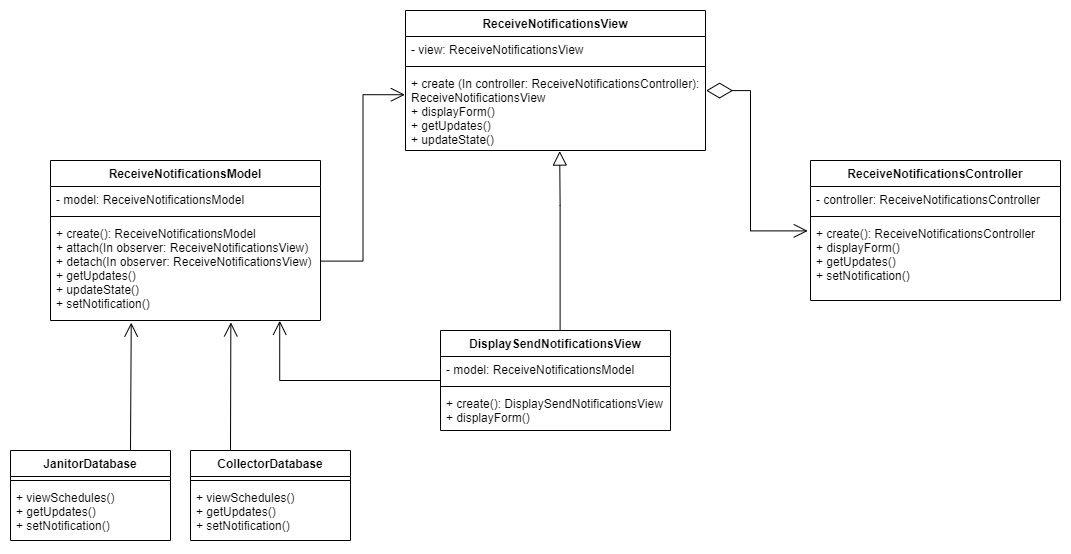

The diagram above was exported from draw.io. Its source (the exported page's mxGraphModel, read from the mxfile embedded in the PNG):
<mxGraphModel dx="1278" dy="571" grid="1" gridSize="10" guides="1" tooltips="1" connect="1" arrows="1" fold="1" page="1" pageScale="1" pageWidth="1169" pageHeight="827" math="0" shadow="0">
  <root>
    <mxCell id="0" />
    <mxCell id="1" parent="0" />
    <mxCell id="OZWdn4djsNC_pmEPxdEF-1" value="ReceiveNotificationsView" style="swimlane;fontStyle=1;align=center;verticalAlign=top;childLayout=stackLayout;horizontal=1;startSize=26;horizontalStack=0;resizeParent=1;resizeParentMax=0;resizeLast=0;collapsible=1;marginBottom=0;" parent="1" vertex="1">
      <mxGeometry x="445" y="210" width="300" height="140" as="geometry" />
    </mxCell>
    <mxCell id="OZWdn4djsNC_pmEPxdEF-2" value="- view: ReceiveNotificationsView" style="text;strokeColor=none;fillColor=none;align=left;verticalAlign=top;spacingLeft=4;spacingRight=4;overflow=hidden;rotatable=0;points=[[0,0.5],[1,0.5]];portConstraint=eastwest;" parent="OZWdn4djsNC_pmEPxdEF-1" vertex="1">
      <mxGeometry y="26" width="300" height="26" as="geometry" />
    </mxCell>
    <mxCell id="OZWdn4djsNC_pmEPxdEF-3" value="" style="line;strokeWidth=1;fillColor=none;align=left;verticalAlign=middle;spacingTop=-1;spacingLeft=3;spacingRight=3;rotatable=0;labelPosition=right;points=[];portConstraint=eastwest;strokeColor=inherit;" parent="OZWdn4djsNC_pmEPxdEF-1" vertex="1">
      <mxGeometry y="52" width="300" height="8" as="geometry" />
    </mxCell>
    <mxCell id="OZWdn4djsNC_pmEPxdEF-4" value="+ create (In controller: ReceiveNotificationsController):&#10;ReceiveNotificationsView&#10;+ displayForm()&#10;+ getUpdates()&#10;+ updateState()" style="text;strokeColor=none;fillColor=none;align=left;verticalAlign=top;spacingLeft=4;spacingRight=4;overflow=hidden;rotatable=0;points=[[0,0.5],[1,0.5]];portConstraint=eastwest;" parent="OZWdn4djsNC_pmEPxdEF-1" vertex="1">
      <mxGeometry y="60" width="300" height="80" as="geometry" />
    </mxCell>
    <mxCell id="OZWdn4djsNC_pmEPxdEF-5" value="ReceiveNotificationsModel" style="swimlane;fontStyle=1;align=center;verticalAlign=top;childLayout=stackLayout;horizontal=1;startSize=26;horizontalStack=0;resizeParent=1;resizeParentMax=0;resizeLast=0;collapsible=1;marginBottom=0;" parent="1" vertex="1">
      <mxGeometry x="90" y="360" width="270" height="160" as="geometry" />
    </mxCell>
    <mxCell id="OZWdn4djsNC_pmEPxdEF-6" value="- model: ReceiveNotificationsModel" style="text;strokeColor=none;fillColor=none;align=left;verticalAlign=top;spacingLeft=4;spacingRight=4;overflow=hidden;rotatable=0;points=[[0,0.5],[1,0.5]];portConstraint=eastwest;" parent="OZWdn4djsNC_pmEPxdEF-5" vertex="1">
      <mxGeometry y="26" width="270" height="26" as="geometry" />
    </mxCell>
    <mxCell id="OZWdn4djsNC_pmEPxdEF-7" value="" style="line;strokeWidth=1;fillColor=none;align=left;verticalAlign=middle;spacingTop=-1;spacingLeft=3;spacingRight=3;rotatable=0;labelPosition=right;points=[];portConstraint=eastwest;strokeColor=inherit;" parent="OZWdn4djsNC_pmEPxdEF-5" vertex="1">
      <mxGeometry y="52" width="270" height="8" as="geometry" />
    </mxCell>
    <mxCell id="OZWdn4djsNC_pmEPxdEF-8" value="+ create(): ReceiveNotificationsModel&#10;+ attach(In observer: ReceiveNotificationsView)&#10;+ detach(In observer: ReceiveNotificationsView)&#10;+ getUpdates()&#10;+ updateState()&#10;+ setNotification()" style="text;strokeColor=none;fillColor=none;align=left;verticalAlign=top;spacingLeft=4;spacingRight=4;overflow=hidden;rotatable=0;points=[[0,0.5],[1,0.5]];portConstraint=eastwest;" parent="OZWdn4djsNC_pmEPxdEF-5" vertex="1">
      <mxGeometry y="60" width="270" height="100" as="geometry" />
    </mxCell>
    <mxCell id="OZWdn4djsNC_pmEPxdEF-9" value="ReceiveNotificationsController" style="swimlane;fontStyle=1;align=center;verticalAlign=top;childLayout=stackLayout;horizontal=1;startSize=26;horizontalStack=0;resizeParent=1;resizeParentMax=0;resizeLast=0;collapsible=1;marginBottom=0;" parent="1" vertex="1">
      <mxGeometry x="850" y="360" width="250" height="140" as="geometry" />
    </mxCell>
    <mxCell id="OZWdn4djsNC_pmEPxdEF-10" value="- controller: ReceiveNotificationsController" style="text;strokeColor=none;fillColor=none;align=left;verticalAlign=top;spacingLeft=4;spacingRight=4;overflow=hidden;rotatable=0;points=[[0,0.5],[1,0.5]];portConstraint=eastwest;" parent="OZWdn4djsNC_pmEPxdEF-9" vertex="1">
      <mxGeometry y="26" width="250" height="26" as="geometry" />
    </mxCell>
    <mxCell id="OZWdn4djsNC_pmEPxdEF-11" value="" style="line;strokeWidth=1;fillColor=none;align=left;verticalAlign=middle;spacingTop=-1;spacingLeft=3;spacingRight=3;rotatable=0;labelPosition=right;points=[];portConstraint=eastwest;strokeColor=inherit;" parent="OZWdn4djsNC_pmEPxdEF-9" vertex="1">
      <mxGeometry y="52" width="250" height="8" as="geometry" />
    </mxCell>
    <mxCell id="OZWdn4djsNC_pmEPxdEF-12" value="+ create(): ReceiveNotificationsController&#10;+ displayForm()&#10;+ getUpdates()&#10;+ setNotification()" style="text;strokeColor=none;fillColor=none;align=left;verticalAlign=top;spacingLeft=4;spacingRight=4;overflow=hidden;rotatable=0;points=[[0,0.5],[1,0.5]];portConstraint=eastwest;" parent="OZWdn4djsNC_pmEPxdEF-9" vertex="1">
      <mxGeometry y="60" width="250" height="80" as="geometry" />
    </mxCell>
    <mxCell id="aYdYToYwy5Cm9filBS2t-1" value="JanitorDatabase" style="swimlane;fontStyle=1;align=center;verticalAlign=top;childLayout=stackLayout;horizontal=1;startSize=26;horizontalStack=0;resizeParent=1;resizeParentMax=0;resizeLast=0;collapsible=1;marginBottom=0;" parent="1" vertex="1">
      <mxGeometry x="50" y="650" width="160" height="90" as="geometry" />
    </mxCell>
    <mxCell id="aYdYToYwy5Cm9filBS2t-3" value="" style="line;strokeWidth=1;fillColor=none;align=left;verticalAlign=middle;spacingTop=-1;spacingLeft=3;spacingRight=3;rotatable=0;labelPosition=right;points=[];portConstraint=eastwest;strokeColor=inherit;" parent="aYdYToYwy5Cm9filBS2t-1" vertex="1">
      <mxGeometry y="26" width="160" height="8" as="geometry" />
    </mxCell>
    <mxCell id="aYdYToYwy5Cm9filBS2t-4" value="+ viewSchedules()&#10;+ getUpdates()&#10;+ setNotification()" style="text;strokeColor=none;fillColor=none;align=left;verticalAlign=top;spacingLeft=4;spacingRight=4;overflow=hidden;rotatable=0;points=[[0,0.5],[1,0.5]];portConstraint=eastwest;" parent="aYdYToYwy5Cm9filBS2t-1" vertex="1">
      <mxGeometry y="34" width="160" height="56" as="geometry" />
    </mxCell>
    <mxCell id="RO_J6x_sskSZAQpT9iYu-1" value="CollectorDatabase" style="swimlane;fontStyle=1;align=center;verticalAlign=top;childLayout=stackLayout;horizontal=1;startSize=26;horizontalStack=0;resizeParent=1;resizeParentMax=0;resizeLast=0;collapsible=1;marginBottom=0;" parent="1" vertex="1">
      <mxGeometry x="230" y="650" width="160" height="90" as="geometry" />
    </mxCell>
    <mxCell id="RO_J6x_sskSZAQpT9iYu-2" value="" style="line;strokeWidth=1;fillColor=none;align=left;verticalAlign=middle;spacingTop=-1;spacingLeft=3;spacingRight=3;rotatable=0;labelPosition=right;points=[];portConstraint=eastwest;strokeColor=inherit;" parent="RO_J6x_sskSZAQpT9iYu-1" vertex="1">
      <mxGeometry y="26" width="160" height="8" as="geometry" />
    </mxCell>
    <mxCell id="RO_J6x_sskSZAQpT9iYu-3" value="+ viewSchedules()&#10;+ getUpdates()&#10;+ setNotification()" style="text;strokeColor=none;fillColor=none;align=left;verticalAlign=top;spacingLeft=4;spacingRight=4;overflow=hidden;rotatable=0;points=[[0,0.5],[1,0.5]];portConstraint=eastwest;" parent="RO_J6x_sskSZAQpT9iYu-1" vertex="1">
      <mxGeometry y="34" width="160" height="56" as="geometry" />
    </mxCell>
    <mxCell id="mDtupK0fYSrb24i8sIWH-1" value="DisplaySendNotificationsView" style="swimlane;fontStyle=1;align=center;verticalAlign=top;childLayout=stackLayout;horizontal=1;startSize=26;horizontalStack=0;resizeParent=1;resizeParentMax=0;resizeLast=0;collapsible=1;marginBottom=0;" parent="1" vertex="1">
      <mxGeometry x="480" y="530" width="230" height="100" as="geometry" />
    </mxCell>
    <mxCell id="mDtupK0fYSrb24i8sIWH-2" value="- model: ReceiveNotificationsModel" style="text;strokeColor=none;fillColor=none;align=left;verticalAlign=top;spacingLeft=4;spacingRight=4;overflow=hidden;rotatable=0;points=[[0,0.5],[1,0.5]];portConstraint=eastwest;" parent="mDtupK0fYSrb24i8sIWH-1" vertex="1">
      <mxGeometry y="26" width="230" height="26" as="geometry" />
    </mxCell>
    <mxCell id="mDtupK0fYSrb24i8sIWH-3" value="" style="line;strokeWidth=1;fillColor=none;align=left;verticalAlign=middle;spacingTop=-1;spacingLeft=3;spacingRight=3;rotatable=0;labelPosition=right;points=[];portConstraint=eastwest;strokeColor=inherit;" parent="mDtupK0fYSrb24i8sIWH-1" vertex="1">
      <mxGeometry y="52" width="230" height="8" as="geometry" />
    </mxCell>
    <mxCell id="mDtupK0fYSrb24i8sIWH-4" value="+ create(): DisplaySendNotificationsView&#10;+ displayForm()" style="text;strokeColor=none;fillColor=none;align=left;verticalAlign=top;spacingLeft=4;spacingRight=4;overflow=hidden;rotatable=0;points=[[0,0.5],[1,0.5]];portConstraint=eastwest;" parent="mDtupK0fYSrb24i8sIWH-1" vertex="1">
      <mxGeometry y="60" width="230" height="40" as="geometry" />
    </mxCell>
    <mxCell id="5WIfc6QjxuyIfmmOz8fd-1" value="" style="endArrow=open;endFill=1;endSize=12;html=1;rounded=0;strokeColor=default;strokeWidth=1;targetPerimeterSpacing=0;exitX=0.75;exitY=0;exitDx=0;exitDy=0;entryX=0.299;entryY=1.022;entryDx=0;entryDy=0;entryPerimeter=0;" parent="1" source="aYdYToYwy5Cm9filBS2t-1" target="OZWdn4djsNC_pmEPxdEF-8" edge="1">
      <mxGeometry width="160" relative="1" as="geometry">
        <mxPoint x="310" y="590" as="sourcePoint" />
        <mxPoint x="309.336" y="490.5999999999999" as="targetPoint" />
      </mxGeometry>
    </mxCell>
    <mxCell id="5WIfc6QjxuyIfmmOz8fd-2" value="" style="endArrow=open;endFill=1;endSize=12;html=1;rounded=0;strokeColor=default;strokeWidth=1;targetPerimeterSpacing=0;exitX=0.25;exitY=0;exitDx=0;exitDy=0;entryX=0.668;entryY=1.019;entryDx=0;entryDy=0;entryPerimeter=0;" parent="1" source="RO_J6x_sskSZAQpT9iYu-1" target="OZWdn4djsNC_pmEPxdEF-8" edge="1">
      <mxGeometry width="160" relative="1" as="geometry">
        <mxPoint x="350" y="560" as="sourcePoint" />
        <mxPoint x="349.336" y="460.5999999999999" as="targetPoint" />
      </mxGeometry>
    </mxCell>
    <mxCell id="5Vqr6jDk2Ww4ZYf6ig21-1" value="" style="endArrow=open;endFill=1;endSize=12;html=1;rounded=0;strokeColor=default;strokeWidth=1;targetPerimeterSpacing=0;exitX=0;exitY=0.923;exitDx=0;exitDy=0;exitPerimeter=0;edgeStyle=orthogonalEdgeStyle;entryX=0.849;entryY=1.003;entryDx=0;entryDy=0;entryPerimeter=0;" parent="1" source="mDtupK0fYSrb24i8sIWH-2" target="OZWdn4djsNC_pmEPxdEF-8" edge="1">
      <mxGeometry width="160" relative="1" as="geometry">
        <mxPoint x="660" y="680" as="sourcePoint" />
        <mxPoint x="320" y="540" as="targetPoint" />
        <Array as="points">
          <mxPoint x="319" y="580" />
        </Array>
      </mxGeometry>
    </mxCell>
    <mxCell id="5Vqr6jDk2Ww4ZYf6ig21-2" value="" style="endArrow=open;endFill=1;endSize=12;html=1;rounded=0;strokeColor=default;strokeWidth=1;targetPerimeterSpacing=0;exitX=1.001;exitY=0.406;exitDx=0;exitDy=0;entryX=-0.002;entryY=0.303;entryDx=0;entryDy=0;entryPerimeter=0;exitPerimeter=0;edgeStyle=orthogonalEdgeStyle;" parent="1" source="OZWdn4djsNC_pmEPxdEF-8" target="OZWdn4djsNC_pmEPxdEF-4" edge="1">
      <mxGeometry width="160" relative="1" as="geometry">
        <mxPoint x="410" y="490" as="sourcePoint" />
        <mxPoint x="410" y="280" as="targetPoint" />
      </mxGeometry>
    </mxCell>
    <mxCell id="3UN8P0b1zNwnLDZdzxhi-1" value="" style="endArrow=diamondThin;endFill=0;endSize=24;html=1;rounded=0;startArrow=open;startFill=0;strokeWidth=1;targetPerimeterSpacing=0;strokeColor=default;startSize=12;edgeStyle=orthogonalEdgeStyle;entryX=1.002;entryY=0.251;entryDx=0;entryDy=0;entryPerimeter=0;exitX=-0.011;exitY=0.13;exitDx=0;exitDy=0;exitPerimeter=0;" parent="1" source="OZWdn4djsNC_pmEPxdEF-12" target="OZWdn4djsNC_pmEPxdEF-4" edge="1">
      <mxGeometry width="160" relative="1" as="geometry">
        <mxPoint x="790" y="430" as="sourcePoint" />
        <mxPoint x="770" y="290" as="targetPoint" />
        <Array as="points">
          <mxPoint x="790" y="430" />
          <mxPoint x="790" y="290" />
        </Array>
      </mxGeometry>
    </mxCell>
    <mxCell id="N1Bbv7UdoVkAZbLAnRLH-1" value="" style="endArrow=block;endFill=0;endSize=12;html=1;rounded=0;strokeColor=default;strokeWidth=1;edgeStyle=orthogonalEdgeStyle;exitX=0.52;exitY=-0.003;exitDx=0;exitDy=0;exitPerimeter=0;sourcePerimeterSpacing=0;entryX=0.514;entryY=1.007;entryDx=0;entryDy=0;entryPerimeter=0;" parent="1" source="mDtupK0fYSrb24i8sIWH-1" target="OZWdn4djsNC_pmEPxdEF-4" edge="1">
      <mxGeometry width="160" relative="1" as="geometry">
        <mxPoint x="600.1000000000001" y="525" as="sourcePoint" />
        <mxPoint x="600" y="370" as="targetPoint" />
        <Array as="points">
          <mxPoint x="600" y="405" />
          <mxPoint x="599" y="405" />
        </Array>
      </mxGeometry>
    </mxCell>
  </root>
</mxGraphModel>